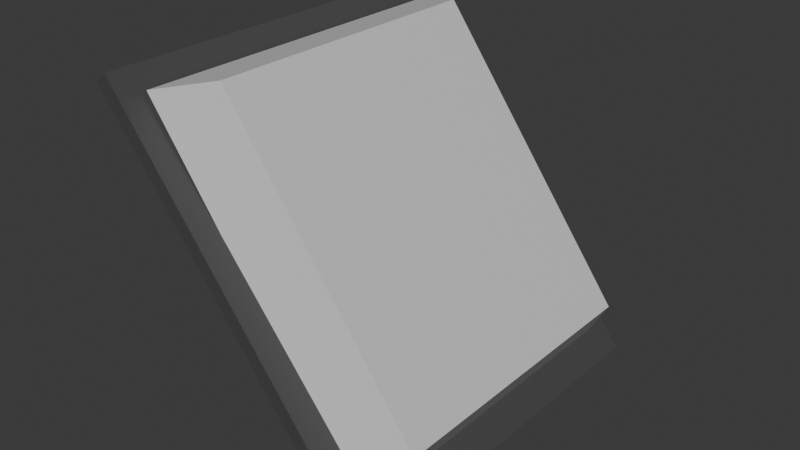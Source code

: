 # Source: button_3d.blend  (saved by Blender 4.4.30; exported with 4.5.12 LTS)
import bpy
from mathutils import Matrix  # noqa: F401  (used for matrix-valued properties, if any)

bpy.ops.wm.read_factory_settings(use_empty=True)
scene = bpy.context.scene
scene.name = 'Scene'

# ---- collections
col_collection = bpy.data.collections.new('Collection'); scene.collection.children.link(col_collection)

# ---- materials (node trees are filled in below, after node groups)
mat_material_001 = bpy.data.materials.new('Material.001')
mat_material_002 = bpy.data.materials.new('Material.002')

# ---- material node trees
mat_material_001.use_nodes = True; mat_material_001.node_tree.nodes.clear()
_N = mat_material_001.node_tree.nodes; _L = mat_material_001.node_tree.links
n0 = _N.new('ShaderNodeBsdfPrincipled'); n0.name = 'Principled BSDF'; n0.location = (10, 300)
n0.inputs[0].default_value = (0.06848, 0.06848, 0.06848, 1.0)
n1 = _N.new('ShaderNodeOutputMaterial'); n1.name = 'Material Output'; n1.location = (300, 300)
_L.new(n0.outputs[0], n1.inputs[0])
n1.is_active_output = True
mat_material_002.use_nodes = True; mat_material_002.node_tree.nodes.clear()
_N = mat_material_002.node_tree.nodes; _L = mat_material_002.node_tree.links
n0 = _N.new('ShaderNodeBsdfPrincipled'); n0.name = 'Principled BSDF'; n0.location = (10, 300)
n0.inputs[0].default_value = (0.6534, 0.6534, 0.6534, 1.0)
n1 = _N.new('ShaderNodeOutputMaterial'); n1.name = 'Material Output'; n1.location = (300, 300)
_L.new(n0.outputs[0], n1.inputs[0])
n1.is_active_output = True

# ---- world
world_world = bpy.data.worlds.new('World'); scene.world = world_world
world_world.use_nodes = True; world_world.node_tree.nodes.clear()
_N = world_world.node_tree.nodes; _L = world_world.node_tree.links
n0 = _N.new('ShaderNodeOutputWorld'); n0.name = 'World Output'; n0.location = (300, 300)
n1 = _N.new('ShaderNodeBackground'); n1.name = 'Background'; n1.location = (10, 300)
n1.inputs[0].default_value = (0.05088, 0.05088, 0.05088, 1.0)
_L.new(n1.outputs[0], n0.inputs[0])
n0.is_active_output = True
world_world.color = (0.05088, 0.05088, 0.05088)
world_world.sun_shadow_jitter_overblur = 0.0

# ---- meshes
me_cube_001 = bpy.data.meshes.new('Cube.001')
me_cube_001.from_pydata([(-0.01375, -0.3611, -0.402), (-0.01375, -0.3611, 0.402), (-0.01375, 0.3611, -0.402), (-0.01375, 0.3611, 0.402), (0.01375, -0.3611, -0.402), (0.01375, -0.3611, 0.402), (0.01375, 0.3611, -0.402), (0.01375, 0.3611, 0.402)], [], [(0, 1, 3, 2), (2, 3, 7, 6), (6, 7, 5, 4), (4, 5, 1, 0), (2, 6, 4, 0), (7, 3, 1, 5)])
_uv = me_cube_001.uv_layers.new(name='UVMap')
_uv.uv.foreach_set('vector', [0.375, 0.0, 0.625, 0.0, 0.625, 0.25, 0.375, 0.25, 0.375, 0.25, 0.625, 0.25, 0.625, 0.5, 0.375, 0.5, 0.375, 0.5, 0.625, 0.5, 0.625, 0.75, 0.375, 0.75, 0.375, 0.75, 0.625, 0.75, 0.625, 1.0, 0.375, 1.0, 0.125, 0.5, 0.375, 0.5, 0.375, 0.75, 0.125, 0.75, 0.625, 0.5, 0.875, 0.5, 0.875, 0.75, 0.625, 0.75])
me_cube_001.materials.append(mat_material_001)
me_cube_001.update()
me_cube_002 = bpy.data.meshes.new('Cube.002')
me_cube_002.from_pydata([(-0.1029, -0.3164, -0.3523), (-0.1029, -0.3164, 0.3523), (-0.1029, 0.3164, -0.3523), (-0.1029, 0.3164, 0.3523), (0.01205, -0.2755, -0.3067), (0.01205, -0.2755, 0.3067), (0.01205, 0.2755, -0.3067), (0.01205, 0.2755, 0.3067)], [], [(0, 1, 3, 2), (2, 3, 7, 6), (6, 7, 5, 4), (4, 5, 1, 0), (2, 6, 4, 0), (7, 3, 1, 5)])
_uv = me_cube_002.uv_layers.new(name='UVMap')
_uv.uv.foreach_set('vector', [0.375, 0.0, 0.625, 0.0, 0.625, 0.25, 0.375, 0.25, 0.375, 0.25, 0.625, 0.25, 0.625, 0.5, 0.375, 0.5, 0.375, 0.5, 0.625, 0.5, 0.625, 0.75, 0.375, 0.75, 0.375, 0.75, 0.625, 0.75, 0.625, 1.0, 0.375, 1.0, 0.125, 0.5, 0.375, 0.5, 0.375, 0.75, 0.125, 0.75, 0.625, 0.5, 0.875, 0.5, 0.875, 0.75, 0.625, 0.75])
me_cube_002.materials.append(mat_material_002)
me_cube_002.update()

# ---- objects
ob_cube = bpy.data.objects.new('Cube', me_cube_001)
ob_cube_001 = bpy.data.objects.new('Cube.001', me_cube_002)

# ---- transforms, parenting, visibility, modifiers, constraints
ob_cube.location = (0.0, 0.0, 0.0)
ob_cube.rotation_euler = (0.0, -0.6673, 0.0)
ob_cube_001.location = (0.08853, 0.0006176, 0.06976)
ob_cube_001.rotation_euler = (0.0, -0.6324, 0.0)

# ---- collection membership
col_collection.objects.link(ob_cube)
col_collection.objects.link(ob_cube_001)

# ---- scene / render settings (as saved in the file)
scene.frame_start = 1; scene.frame_end = 250; scene.frame_set(1)
scene.render.engine = 'BLENDER_EEVEE_NEXT'
bpy.context.view_layer.update()

# ---- added for rendering (the .blend has no active camera and no usable light): camera, sun
cam_auto = bpy.data.cameras.new('AutoCamera')
cam_auto.lens = 50.0
cam_auto.sensor_width = 36.0
cam_auto.clip_end = 1000.0
ob_auto_camera = bpy.data.objects.new('AutoCamera', cam_auto)
scene.collection.objects.link(ob_auto_camera)
ob_auto_camera.location = (1.08306, -1.27154, 0.866063)
ob_auto_camera.rotation_euler = (1.09748, -7.21219e-08, 0.694738)
scene.camera = ob_auto_camera
light_auto_sun = bpy.data.lights.new('AutoSun', 'SUN')
light_auto_sun.energy = 3.0
light_auto_sun.angle = 0.0523599
ob_auto_sun = bpy.data.objects.new('AutoSun', light_auto_sun)
scene.collection.objects.link(ob_auto_sun)
ob_auto_sun.rotation_euler = (0.872665, 0.174533, 0.523599)
bpy.context.view_layer.update()

